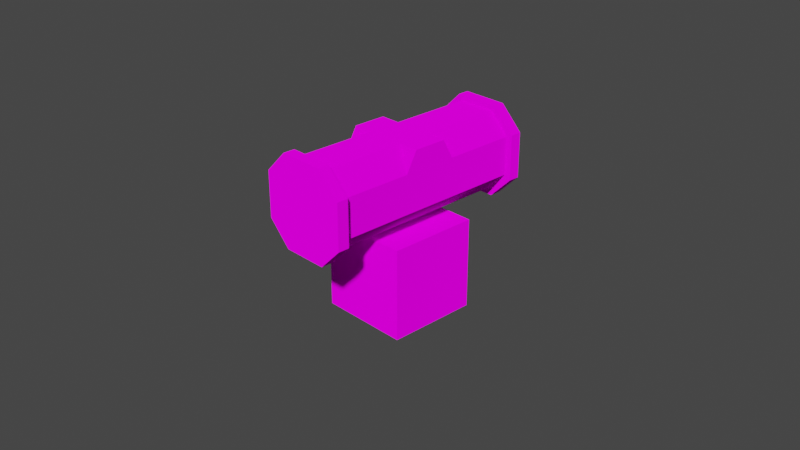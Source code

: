 # Source: crate_octagon.blend  (saved by Blender 2.80.75; exported with 4.5.12 LTS)
import bpy
from mathutils import Matrix  # noqa: F401  (used for matrix-valued properties, if any)

bpy.ops.wm.read_factory_settings(use_empty=True)
scene = bpy.context.scene
scene.name = 'Scene'

# ---- collections
col_collection = bpy.data.collections.new('Collection'); scene.collection.children.link(col_collection)

# ---- images (referenced by path relative to the original .blend; pixels are not part of the script)
import os
ASSET_DIR = os.environ.get("B2B_ASSET_DIR", "")  # directory of the original .blend (textures are referenced by path, not embedded)
HERE = os.path.dirname(os.path.abspath(__file__))  # packed textures are extracted next to this script under _unpacked/

def load_image(name, relpath, width, height, colorspace="sRGB"):
    """Load a texture the original file referenced (path relative to the .blend, or extracted next to this script)."""
    p = next((c for c in (os.path.join(HERE, relpath), os.path.join(ASSET_DIR, relpath)) if relpath and os.path.exists(c)), "")
    if p:
        img = bpy.data.images.load(p, check_existing=True)
        img.name = name
    else:  # same state as the original file: an image datablock whose file is absent (Cycles renders it pink)
        img = bpy.data.images.new(name, width, height)
        img.source = "FILE"
        img.filepath = "//" + (relpath or name)
    img.colorspace_settings.name = colorspace
    return img
img_crate_octagon_png = load_image('crate_octagon.png', 'crate_octagon.png', 1024, 1024, 'sRGB')
img_bricks_png = load_image('bricks.png', 'bricks.png', 1024, 1024, 'sRGB')

# ---- materials (node trees are filled in below, after node groups)
mat_mat_diffuse_cutout = bpy.data.materials.new('MAT_DIFFUSE_CUTOUT')
mat_mat_diffuse_cutout.alpha_threshold = 0.0
mat_mat_diffuse_cutout.use_transparent_shadow = False
mat_mat_diffuse_cutout.line_color = (0.0, 0.0, 0.0, 1.0)
mat_mat_example_block = bpy.data.materials.new('MAT_EXAMPLE_BLOCK')
mat_mat_example_block.use_transparent_shadow = False

# ---- material node trees
mat_mat_diffuse_cutout.use_nodes = True; mat_mat_diffuse_cutout.node_tree.nodes.clear()
_N = mat_mat_diffuse_cutout.node_tree.nodes; _L = mat_mat_diffuse_cutout.node_tree.links
n0 = _N.new('ShaderNodeOutputMaterial'); n0.name = 'Material Output'; n0.location = (300, 300)
n1 = _N.new('ShaderNodeBsdfDiffuse'); n1.name = 'Diffuse BSDF'; n1.location = (10, 300)
n1.inputs[1].default_value = 1.0
n2 = _N.new('ShaderNodeTexImage'); n2.name = 'Image Texture'; n2.location = (-280, 280)
n2.image = img_crate_octagon_png
n2.interpolation = 'Closest'
_L.new(n1.outputs[0], n0.inputs[0])
_L.new(n2.outputs[0], n1.inputs[0])
n0.is_active_output = True
mat_mat_example_block.use_nodes = True; mat_mat_example_block.node_tree.nodes.clear()
_N = mat_mat_example_block.node_tree.nodes; _L = mat_mat_example_block.node_tree.links
n0 = _N.new('ShaderNodeOutputMaterial'); n0.name = 'Material Output'; n0.location = (300, 300)
n1 = _N.new('ShaderNodeBsdfDiffuse'); n1.name = 'Diffuse BSDF'; n1.location = (10, 300)
n1.inputs[1].default_value = 1.0
n2 = _N.new('ShaderNodeTexImage'); n2.name = 'Image Texture'; n2.location = (-280, 280)
n2.image = img_bricks_png
n2.interpolation = 'Closest'
_L.new(n1.outputs[0], n0.inputs[0])
_L.new(n2.outputs[0], n1.inputs[0])
n0.is_active_output = True

# ---- world
world_world = bpy.data.worlds.new('World'); scene.world = world_world
world_world.use_nodes = True; world_world.node_tree.nodes.clear()
_N = world_world.node_tree.nodes; _L = world_world.node_tree.links
n0 = _N.new('ShaderNodeOutputWorld'); n0.name = 'World Output'; n0.location = (300, 300)
n1 = _N.new('ShaderNodeBackground'); n1.name = 'Background'; n1.location = (10, 300)
n1.inputs[0].default_value = (0.05088, 0.05088, 0.05088, 1.0)
_L.new(n1.outputs[0], n0.inputs[0])
n0.is_active_output = True
world_world.color = (0.05088, 0.05088, 0.05088)
world_world.use_sun_shadow = False
world_world.sun_shadow_jitter_overblur = 0.0

# ---- cameras
cam_camera = bpy.data.cameras.new('Camera')
cam_camera.clip_end = 100.0
cam_camera.ortho_scale = 7.314

# ---- meshes
me_crate_octagon = bpy.data.meshes.new('crate_octagon')
me_crate_octagon.from_pydata([(-0.25, -1.225, -0.002275), (-0.5, -1.225, 0.2477), (-0.25, -1.225, 0.9977), (-0.5, -1.225, 0.7477), (-0.25, 1.225, -0.002275), (-0.5, 1.225, 0.2477), (-0.25, 1.225, 0.9977), (-0.5, 1.225, 0.7477), (0.25, -1.225, -0.002275), (0.5, -1.225, 0.2477), (0.25, -1.225, 0.9977), (0.5, -1.225, 0.7477), (0.25, 1.225, -0.002275), (0.5, 1.225, 0.2477), (0.25, 1.225, 0.9977), (0.5, 1.225, 0.7477), (0.4308, 0.3047, 0.7152), (0.4308, 0.1826, 0.9354), (0.2106, -0.1826, 0.9354), (0.4308, -0.3047, 0.7152), (0.4308, -0.1826, 0.9354), (0.2106, 0.1826, 0.9354), (-0.4308, 0.3047, 0.7152), (-0.4308, 0.1826, 0.9354), (-0.2106, -0.1826, 0.9354), (-0.4308, -0.3047, 0.7152), (-0.4308, -0.1826, 0.9354), (-0.2106, 0.1826, 0.9354), (-0.25, 1.1, -0.002275), (-0.25, -1.1, -0.002275), (-0.5, -1.1, 0.2477), (-0.5, 1.1, 0.2477), (-0.25, -1.1, 0.9977), (-0.25, 1.1, 0.9977), (-0.5, 1.1, 0.7477), (-0.5, -1.1, 0.7477), (0.25, -1.1, -0.002275), (0.25, 1.1, -0.002275), (0.5, 1.1, 0.2477), (0.5, -1.1, 0.2477), (0.25, 1.1, 0.9977), (0.25, -1.1, 0.9977), (0.5, -1.1, 0.7477), (0.5, 1.1, 0.7477), (-0.2106, 1.1, 0.07374), (-0.2106, -1.1, 0.07374), (-0.4308, -1.1, 0.2939), (-0.4308, 1.1, 0.2939), (-0.2106, -1.1, 0.9354), (-0.2106, 1.1, 0.9354), (-0.4308, 1.1, 0.7152), (-0.4308, -1.1, 0.7152), (0.2106, -1.1, 0.07374), (0.2106, 1.1, 0.07374), (0.4308, 1.1, 0.2939), (0.4308, -1.1, 0.2939), (0.2106, 1.1, 0.9354), (0.2106, -1.1, 0.9354), (0.4308, -1.1, 0.7152), (0.4308, 1.1, 0.7152)], [], [(32, 2, 10, 41), (34, 7, 5, 31), (12, 5, 6, 15), (0, 1, 30, 29), (6, 7, 34, 33), (3, 0, 9, 10), (12, 13, 38, 37), (36, 8, 0, 29), (18, 20, 17, 21), (18, 19, 20), (53, 52, 45, 44), (22, 25, 26, 23), (16, 21, 17), (23, 26, 24, 27), (24, 26, 25), (53, 54, 55, 52), (48, 32, 41, 57), (22, 23, 27), (49, 50, 51, 48), (32, 48, 51, 35), (45, 46, 47, 44), (37, 53, 44, 28), (51, 50, 47, 46), (44, 47, 31, 28), (59, 56, 57, 58), (58, 57, 41, 42), (49, 48, 57, 56), (53, 37, 38, 54), (6, 33, 40, 14), (43, 59, 54, 38), (59, 58, 55, 54), (33, 49, 56, 40), (52, 55, 39, 36), (35, 51, 46, 30), (55, 58, 42, 39), (15, 43, 38, 13), (3, 35, 30, 1), (32, 35, 3, 2), (52, 36, 29, 45), (36, 39, 9, 8), (20, 19, 16, 17), (12, 37, 28, 4), (45, 29, 30, 46), (42, 41, 10, 11), (33, 34, 50, 49), (15, 14, 40, 43), (59, 43, 40, 56), (28, 31, 5, 4), (12, 4, 5), (5, 7, 6), (6, 14, 15), (15, 13, 12), (3, 1, 0), (0, 8, 9), (9, 11, 10), (10, 2, 3), (42, 11, 9, 39), (47, 50, 34, 31)])
_uv = me_crate_octagon.uv_layers.new(name='UVMap')
_uv.uv.foreach_set('vector', [0.5352, 0.4688, 0.5508, 0.4688, 0.5508, 0.5352, 0.5352, 0.5352, 0.4883, 0.5156, 0.5039, 0.5156, 0.5039, 0.582, 0.4883, 0.582, 0.4258, 0.6016, 0.3281, 0.5664, 0.3594, 0.4688, 0.457, 0.5, 0.5508, 0.7578, 0.5508, 0.8047, 0.5352, 0.8047, 0.5352, 0.7578, 0.5039, 0.4688, 0.5039, 0.5156, 0.4883, 0.5156, 0.4883, 0.4688, 0.3594, 0.6211, 0.457, 0.6523, 0.4258, 0.75, 0.3281, 0.7188, 0.5039, 0.6953, 0.5039, 0.7422, 0.4883, 0.7422, 0.4883, 0.6953, 0.5352, 0.6953, 0.5508, 0.6953, 0.5508, 0.7578, 0.5352, 0.7578, 0.3867, 0.8516, 0.3555, 0.8516, 0.3555, 0.8047, 0.3867, 0.8047, 0.3867, 0.8516, 0.3555, 0.8828, 0.3555, 0.8516, 0.3086, 0.6602, 0.01953, 0.6602, 0.01953, 0.6055, 0.3086, 0.6055, 0.07422, 0.8906, 0.07422, 0.9727, 0.04688, 0.957, 0.04688, 0.9062, 0.3555, 0.7734, 0.3867, 0.8047, 0.3555, 0.8047, 0.04688, 0.9062, 0.04688, 0.957, 0.01562, 0.957, 0.01562, 0.9062, 0.01562, 0.957, 0.04688, 0.957, 0.04688, 0.9883, 0.3086, 0.6602, 0.3086, 0.7031, 0.01953, 0.7031, 0.01953, 0.6602, 0.5273, 0.4727, 0.5352, 0.4688, 0.5352, 0.5352, 0.5273, 0.5312, 0.04688, 0.875, 0.04688, 0.9062, 0.01562, 0.9062, 0.3086, 0.4688, 0.3086, 0.5078, 0.01953, 0.5078, 0.01953, 0.4688, 0.5352, 0.918, 0.5273, 0.9141, 0.5273, 0.875, 0.5352, 0.8711, 0.01953, 0.6055, 0.01953, 0.5625, 0.3086, 0.5625, 0.3086, 0.6055, 0.4883, 0.6953, 0.4805, 0.6914, 0.4805, 0.6328, 0.4883, 0.6289, 0.01953, 0.5078, 0.3086, 0.5078, 0.3086, 0.5625, 0.01953, 0.5625, 0.4805, 0.625, 0.4805, 0.5859, 0.4883, 0.582, 0.4883, 0.6289, 0.3086, 0.7578, 0.3086, 0.8047, 0.01953, 0.8047, 0.01953, 0.7578, 0.5273, 0.5781, 0.5273, 0.5391, 0.5352, 0.5352, 0.5352, 0.582, 0.3086, 0.8555, 0.01953, 0.8555, 0.01953, 0.8047, 0.3086, 0.8047, 0.4805, 0.6992, 0.4883, 0.6953, 0.4883, 0.7422, 0.4805, 0.7383, 0.5039, 0.918, 0.4883, 0.918, 0.4883, 0.8516, 0.5039, 0.8516, 0.4883, 0.8047, 0.4805, 0.8008, 0.4805, 0.7461, 0.4883, 0.7422, 0.3086, 0.7578, 0.01953, 0.7578, 0.01953, 0.7031, 0.3086, 0.7031, 0.4883, 0.918, 0.4805, 0.9141, 0.4805, 0.8555, 0.4883, 0.8516, 0.5273, 0.6914, 0.5273, 0.6484, 0.5352, 0.6484, 0.5352, 0.6953, 0.5352, 0.8711, 0.5273, 0.8672, 0.5273, 0.8086, 0.5352, 0.8047, 0.5273, 0.6406, 0.5273, 0.5859, 0.5352, 0.582, 0.5352, 0.6484, 0.5039, 0.8047, 0.4883, 0.8047, 0.4883, 0.7422, 0.5039, 0.7422, 0.5508, 0.8711, 0.5352, 0.8711, 0.5352, 0.8047, 0.5508, 0.8047, 0.5352, 0.918, 0.5352, 0.8711, 0.5508, 0.8711, 0.5508, 0.918, 0.5273, 0.6992, 0.5352, 0.6953, 0.5352, 0.7578, 0.5273, 0.7539, 0.5352, 0.6953, 0.5352, 0.6484, 0.5508, 0.6484, 0.5508, 0.6953, 0.3555, 0.8516, 0.3281, 0.8672, 0.3281, 0.7891, 0.3555, 0.8047, 0.5039, 0.6953, 0.4883, 0.6953, 0.4883, 0.6289, 0.5039, 0.6289, 0.5273, 0.7617, 0.5352, 0.7578, 0.5352, 0.8047, 0.5273, 0.8008, 0.5352, 0.582, 0.5352, 0.5352, 0.5508, 0.5352, 0.5508, 0.582, 0.4883, 0.4688, 0.4883, 0.5156, 0.4805, 0.5117, 0.4805, 0.4727, 0.5039, 0.8047, 0.5039, 0.8516, 0.4883, 0.8516, 0.4883, 0.8047, 0.4805, 0.8086, 0.4883, 0.8047, 0.4883, 0.8516, 0.4805, 0.8477, 0.4883, 0.6289, 0.4883, 0.582, 0.5039, 0.582, 0.5039, 0.6289, 0.4258, 0.6016, 0.3594, 0.6016, 0.3281, 0.5664, 0.3281, 0.5664, 0.3281, 0.5, 0.3594, 0.4688, 0.3594, 0.4688, 0.4258, 0.4688, 0.457, 0.5, 0.457, 0.5, 0.457, 0.5664, 0.4258, 0.6016, 0.3594, 0.6211, 0.4258, 0.6211, 0.457, 0.6523, 0.457, 0.6523, 0.457, 0.7188, 0.4258, 0.75, 0.4258, 0.75, 0.3594, 0.75, 0.3281, 0.7188, 0.3281, 0.7188, 0.3281, 0.6523, 0.3594, 0.6211, 0.5352, 0.582, 0.5508, 0.582, 0.5508, 0.6484, 0.5352, 0.6484, 0.4805, 0.5781, 0.4805, 0.5195, 0.4883, 0.5156, 0.4883, 0.582])
me_crate_octagon.materials.append(mat_mat_diffuse_cutout)
me_crate_octagon.use_remesh_preserve_volume = False
me_crate_octagon.use_remesh_preserve_attributes = False
me_crate_octagon.use_mirror_vertex_groups = False
me_crate_octagon.update()
me_crate_octagon.normals_split_custom_set([tuple(v) for v in zip(*[iter([0.0, 0.0, 1.0, 0.0, 0.0, 1.0, 0.0, 0.0, 1.0, 0.0, 0.0, 1.0, -1.0, 0.0, 0.0, -1.0, 0.0, 0.0, -1.0, 0.0, 0.0, -1.0, 0.0, 0.0, 0.0, 1.0, 0.0, 0.0, 1.0, 0.0, 0.0, 1.0, 0.0, 0.0, 1.0, 0.0, -0.7071, 0.0, -0.7071, -0.7071, 0.0, -0.7071, -0.7071, 0.0, -0.7071, -0.7071, 0.0, -0.7071, -0.7071, 0.0, 0.7071, -0.7071, 0.0, 0.7071, -0.7071, 0.0, 0.7071, -0.7071, 0.0, 0.7071, 0.0, -1.0, 0.0, 0.0, -1.0, 0.0, 0.0, -1.0, 0.0, 0.0, -1.0, 0.0, 0.7071, 0.0, -0.7071, 0.7071, 0.0, -0.7071, 0.7071, 0.0, -0.7071, 0.7071, 0.0, -0.7071, 0.0, 0.0, -1.0, 0.0, 0.0, -1.0, 0.0, 0.0, -1.0, 0.0, 0.0, -1.0, -2.223e-06, 0.0, 1.0, -2.223e-06, 0.0, 1.0, -2.223e-06, 0.0, 1.0, -2.223e-06, 0.0, 1.0, -8.064e-07, -0.8746, 0.4848, -8.064e-07, -0.8746, 0.4848, -8.064e-07, -0.8746, 0.4848, 0.0, 0.0, -1.0, 0.0, 0.0, -1.0, 0.0, 0.0, -1.0, 0.0, 0.0, -1.0, -1.0, 0.0, 0.0, -1.0, 0.0, 0.0, -1.0, 0.0, 0.0, -1.0, 0.0, 0.0, -8.064e-07, 0.8746, 0.4848, -8.064e-07, 0.8746, 0.4848, -8.064e-07, 0.8746, 0.4848, 2.223e-06, 0.0, 1.0, 2.223e-06, 0.0, 1.0, 2.223e-06, 0.0, 1.0, 2.223e-06, 0.0, 1.0, 8.064e-07, -0.8746, 0.4848, 8.064e-07, -0.8746, 0.4848, 8.064e-07, -0.8746, 0.4848, 0.7071, 0.0, -0.7071, 0.7071, 0.0, -0.7071, 0.7071, 0.0, -0.7071, 0.7071, 0.0, -0.7071, 0.0, 1.0, 3.89e-07, 0.0, 1.0, 3.89e-07, 0.0, 1.0, 3.89e-07, 0.0, 1.0, 3.89e-07, 8.064e-07, 0.8746, 0.4848, 8.064e-07, 0.8746, 0.4848, 8.064e-07, 0.8746, 0.4848, -0.7071, 0.0, 0.7071, -0.7071, 0.0, 0.7071, -0.7071, 0.0, 0.7071, -0.7071, 0.0, 0.7071, 0.0, 1.0, 3.115e-07, 0.0, 1.0, 3.115e-07, 0.0, 1.0, 3.115e-07, 0.0, 1.0, 3.115e-07, -0.7071, 0.0, -0.7071, -0.7071, 0.0, -0.7071, -0.7071, 0.0, -0.7071, -0.7071, 0.0, -0.7071, 0.0, -1.0, 5.32e-07, 0.0, -1.0, 5.32e-07, 0.0, -1.0, 5.32e-07, 0.0, -1.0, 5.32e-07, -1.0, 0.0, 0.0, -1.0, 0.0, 0.0, -1.0, 0.0, 0.0, -1.0, 0.0, 0.0, 0.0, -1.0, 0.0, 0.0, -1.0, 0.0, 0.0, -1.0, 0.0, 0.0, -1.0, 0.0, 0.7071, 0.0, 0.7071, 0.7071, 0.0, 0.7071, 0.7071, 0.0, 0.7071, 0.7071, 0.0, 0.7071, 0.0, 1.0, 0.0, 0.0, 1.0, 0.0, 0.0, 1.0, 0.0, 0.0, 1.0, 0.0, 0.0, 0.0, 1.0, 0.0, 0.0, 1.0, 0.0, 0.0, 1.0, 0.0, 0.0, 1.0, 0.0, -1.0, 2.746e-07, 0.0, -1.0, 2.746e-07, 0.0, -1.0, 2.746e-07, 0.0, -1.0, 2.746e-07, 0.0, 0.0, 1.0, 0.0, 0.0, 1.0, 0.0, 0.0, 1.0, 0.0, 0.0, 1.0, 0.0, -1.0, 0.0, 0.0, -1.0, 0.0, 0.0, -1.0, 0.0, 0.0, -1.0, 0.0, 1.0, 0.0, 0.0, 1.0, 0.0, 0.0, 1.0, 0.0, 0.0, 1.0, 0.0, 0.0, 0.0, -1.0, -6.484e-07, 0.0, -1.0, -6.484e-07, 0.0, -1.0, -6.484e-07, 0.0, -1.0, -6.484e-07, 0.0, 1.0, 0.0, 0.0, 1.0, 0.0, 0.0, 1.0, 0.0, 0.0, 1.0, 0.0, 0.0, 1.0, 0.0, 0.0, 1.0, 0.0, 0.0, 1.0, 0.0, 0.0, 1.0, 0.0, 0.0, 1.0, 0.0, 0.0, 1.0, 0.0, 0.0, 1.0, 0.0, 0.0, 1.0, 0.0, 1.0, 0.0, 0.0, 1.0, 0.0, 0.0, 1.0, 0.0, 0.0, 1.0, 0.0, 0.0, -1.0, 0.0, 0.0, -1.0, 0.0, 0.0, -1.0, 0.0, 0.0, -1.0, 0.0, 0.0, -0.7071, 0.0, 0.7071, -0.7071, 0.0, 0.7071, -0.7071, 0.0, 0.7071, -0.7071, 0.0, 0.7071, 0.0, 1.0, -3.192e-07, 0.0, 1.0, -3.192e-07, 0.0, 1.0, -3.192e-07, 0.0, 1.0, -3.192e-07, 0.7071, 0.0, -0.7071, 0.7071, 0.0, -0.7071, 0.7071, 0.0, -0.7071, 0.7071, 0.0, -0.7071, 1.0, 0.0, 0.0, 1.0, 0.0, 0.0, 1.0, 0.0, 0.0, 1.0, 0.0, 0.0, 0.0, 0.0, -1.0, 0.0, 0.0, -1.0, 0.0, 0.0, -1.0, 0.0, 0.0, -1.0, 0.0, 1.0, 2.746e-07, 0.0, 1.0, 2.746e-07, 0.0, 1.0, 2.746e-07, 0.0, 1.0, 2.746e-07, 0.7071, 0.0, 0.7071, 0.7071, 0.0, 0.7071, 0.7071, 0.0, 0.7071, 0.7071, 0.0, 0.7071, 0.0, -1.0, 0.0, 0.0, -1.0, 0.0, 0.0, -1.0, 0.0, 0.0, -1.0, 0.0, 0.7071, 0.0, 0.7071, 0.7071, 0.0, 0.7071, 0.7071, 0.0, 0.7071, 0.7071, 0.0, 0.7071, 0.0, -1.0, -4.672e-07, 0.0, -1.0, -4.672e-07, 0.0, -1.0, -4.672e-07, 0.0, -1.0, -4.672e-07, -0.7071, 0.0, -0.7071, -0.7071, 0.0, -0.7071, -0.7071, 0.0, -0.7071, -0.7071, 0.0, -0.7071, 0.0, 1.0, 0.0, 0.0, 1.0, 0.0, 0.0, 1.0, 0.0, 0.0, 1.0, 0.0, 0.0, 1.0, 0.0, 0.0, 1.0, 0.0, 0.0, 1.0, 0.0, 0.0, 1.0, 0.0, 0.0, 1.0, 0.0, 0.0, 1.0, 0.0, 0.0, 1.0, 0.0, 0.0, 1.0, 0.0, 0.0, -1.0, 0.0, 0.0, -1.0, 0.0, 0.0, -1.0, 0.0, 0.0, -1.0, 0.0, 0.0, -1.0, 0.0, 0.0, -1.0, 0.0, 0.0, -1.0, 0.0, 0.0, -1.0, 0.0, 0.0, -1.0, 0.0, 0.0, -1.0, 0.0, 0.0, -1.0, 0.0, 0.0, -1.0, 0.0, 1.0, 0.0, 0.0, 1.0, 0.0, 0.0, 1.0, 0.0, 0.0, 1.0, 0.0, 0.0, 0.0, -1.0, 0.0, 0.0, -1.0, 0.0, 0.0, -1.0, 0.0, 0.0, -1.0, 0.0])] * 3)])
me_cube = bpy.data.meshes.new('Cube')
me_cube.from_pydata([(-0.5, -0.5, -0.5), (-0.5, -0.5, 0.5), (-0.5, 0.5, -0.5), (-0.5, 0.5, 0.5), (0.5, -0.5, -0.5), (0.5, -0.5, 0.5), (0.5, 0.5, -0.5), (0.5, 0.5, 0.5)], [], [(0, 1, 3, 2), (2, 3, 7, 6), (6, 7, 5, 4), (4, 5, 1, 0), (2, 6, 4, 0), (7, 3, 1, 5)])
_uv = me_cube.uv_layers.new(name='UVMap')
_uv.uv.foreach_set('vector', [1.0, 0.0, 1.0, 1.0, 0.0, 1.0, 0.0, 0.0, 1.0, 1.192e-07, 1.0, 1.0, 0.0, 1.0, 8.941e-08, 0.0, 1.0, 0.0, 1.0, 1.0, 0.0, 1.0, 0.0, 0.0, 1.0, 0.0, 1.0, 1.0, 0.0, 1.0, 0.0, 0.0, 0.0, 1.0, 0.0, 0.0, 1.0, 0.0, 1.0, 1.0, 0.0, 1.0, 0.0, 0.0, 1.0, 0.0, 1.0, 1.0])
me_cube.materials.append(mat_mat_example_block)
me_cube.use_remesh_preserve_volume = False
me_cube.use_remesh_preserve_attributes = False
me_cube.use_mirror_vertex_groups = False
me_cube.update()

# ---- objects
ob_camera = bpy.data.objects.new('Camera', cam_camera)
ob_crate_octagon = bpy.data.objects.new('crate_octagon', me_crate_octagon)
ob_cube = bpy.data.objects.new('Cube', me_cube)

# ---- transforms, parenting, visibility, modifiers, constraints
ob_camera.location = (7.359, -6.926, 4.958)
ob_camera.rotation_euler = (1.109, 0.0, 0.8149)
ob_camera.lock_rotations_4d = False
ob_camera.empty_display_type = 'ARROWS'
ob_camera.color = (0.0, 0.0, 0.0, 0.0)
ob_camera.display_type = 'WIRE'
ob_camera.lineart.crease_threshold = 0.0
ob_crate_octagon.location = (0.0, 0.0, 0.0)
ob_crate_octagon.lock_rotations_4d = False
ob_crate_octagon.empty_display_type = 'ARROWS'
ob_crate_octagon.lineart.crease_threshold = 0.0
ob_cube.location = (0.0, 0.0, -0.5)
ob_cube.lineart.crease_threshold = 0.0

# ---- collection membership
col_collection.objects.link(ob_camera)
col_collection.objects.link(ob_crate_octagon)
col_collection.objects.link(ob_cube)

# ---- scene / render settings (as saved in the file)
scene.camera = ob_camera
scene.frame_start = 1; scene.frame_end = 250; scene.frame_set(1)
scene.render.engine = 'BLENDER_EEVEE_NEXT'
scene.cycles.use_denoising = False
scene.cycles.samples = 128
scene.cycles.sampling_pattern = 'TABULATED_SOBOL'
scene.cycles.use_adaptive_sampling = False
scene.cycles.use_light_tree = False
scene.eevee.use_gtao = True
scene.eevee.gtao_quality = 0.4
scene.eevee.gtao_distance = 2.5
scene.eevee.fast_gi_quality = 0.4
scene.view_settings.view_transform = 'Filmic'
bpy.context.view_layer.update()

# ---- added for rendering (the .blend has no usable light): sun
light_auto_sun = bpy.data.lights.new('AutoSun', 'SUN')
light_auto_sun.energy = 3.0
light_auto_sun.angle = 0.0523599
ob_auto_sun = bpy.data.objects.new('AutoSun', light_auto_sun)
scene.collection.objects.link(ob_auto_sun)
ob_auto_sun.rotation_euler = (0.872665, 0.174533, 0.523599)
bpy.context.view_layer.update()
